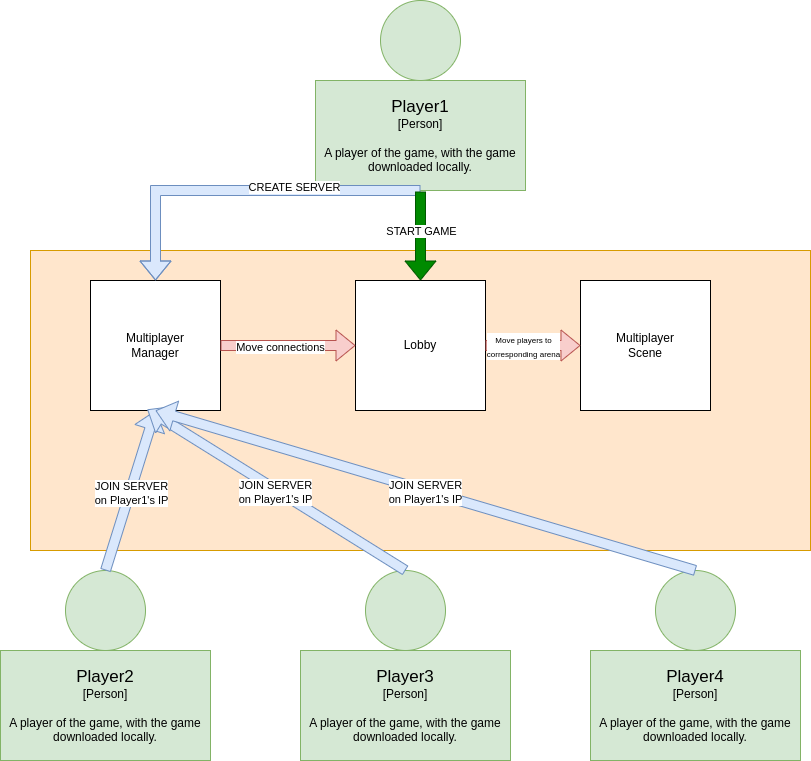

The diagram above was exported from draw.io. Its source (the exported page's mxGraphModel, read from the mxfile embedded in the PNG):
<mxGraphModel dx="1050" dy="579" grid="0" gridSize="10" guides="1" tooltips="1" connect="1" arrows="1" fold="1" page="0" pageScale="1" pageWidth="850" pageHeight="1100" background="#ffffff" math="0" shadow="0">
  <root>
    <mxCell id="0" />
    <mxCell id="1" parent="0" />
    <mxCell id="FW1MeH7vcFO5dkGud5Il-1" value="&lt;span style=&quot;font-size: 17px;&quot;&gt;Player1&lt;/span&gt;&lt;br&gt;&lt;div&gt;[Person]&lt;/div&gt;&lt;div&gt;&lt;br&gt;&lt;/div&gt;&lt;div&gt;A player of the game, with the game downloaded locally.&lt;/div&gt;" style="rounded=0;whiteSpace=wrap;html=1;fillColor=#d5e8d4;strokeColor=#82b366;" vertex="1" parent="1">
      <mxGeometry x="335" y="180" width="210" height="110" as="geometry" />
    </mxCell>
    <mxCell id="FW1MeH7vcFO5dkGud5Il-2" value="" style="ellipse;whiteSpace=wrap;html=1;aspect=fixed;fillColor=#d5e8d4;strokeColor=#82b366;" vertex="1" parent="1">
      <mxGeometry x="400" y="100" width="80" height="80" as="geometry" />
    </mxCell>
    <mxCell id="FW1MeH7vcFO5dkGud5Il-3" value="" style="ellipse;whiteSpace=wrap;html=1;aspect=fixed;fillColor=#d5e8d4;strokeColor=#82b366;" vertex="1" parent="1">
      <mxGeometry x="85" y="670" width="80" height="80" as="geometry" />
    </mxCell>
    <mxCell id="FW1MeH7vcFO5dkGud5Il-4" value="" style="ellipse;whiteSpace=wrap;html=1;aspect=fixed;fillColor=#d5e8d4;strokeColor=#82b366;" vertex="1" parent="1">
      <mxGeometry x="675" y="670" width="80" height="80" as="geometry" />
    </mxCell>
    <mxCell id="FW1MeH7vcFO5dkGud5Il-5" value="" style="ellipse;whiteSpace=wrap;html=1;aspect=fixed;fillColor=#d5e8d4;strokeColor=#82b366;" vertex="1" parent="1">
      <mxGeometry x="385" y="670" width="80" height="80" as="geometry" />
    </mxCell>
    <mxCell id="FW1MeH7vcFO5dkGud5Il-6" value="" style="rounded=0;whiteSpace=wrap;html=1;fillColor=#ffe6cc;strokeColor=#d79b00;" vertex="1" parent="1">
      <mxGeometry x="50" y="350" width="780" height="300" as="geometry" />
    </mxCell>
    <mxCell id="FW1MeH7vcFO5dkGud5Il-7" value="&lt;span style=&quot;font-size: 17px;&quot;&gt;Player2&lt;/span&gt;&lt;br&gt;&lt;div&gt;[Person]&lt;/div&gt;&lt;div&gt;&lt;br&gt;&lt;/div&gt;&lt;div&gt;A player of the game, with the game downloaded locally.&lt;/div&gt;" style="rounded=0;whiteSpace=wrap;html=1;fillColor=#d5e8d4;strokeColor=#82b366;" vertex="1" parent="1">
      <mxGeometry x="20" y="750" width="210" height="110" as="geometry" />
    </mxCell>
    <mxCell id="FW1MeH7vcFO5dkGud5Il-8" value="&lt;font style=&quot;font-size: 17px;&quot;&gt;Player3&lt;/font&gt;&lt;br&gt;&lt;div&gt;[Person]&lt;/div&gt;&lt;div&gt;&lt;br&gt;&lt;/div&gt;&lt;div&gt;A player of the game, with the game downloaded locally.&lt;/div&gt;" style="rounded=0;whiteSpace=wrap;html=1;fillColor=#d5e8d4;strokeColor=#82b366;" vertex="1" parent="1">
      <mxGeometry x="320" y="750" width="210" height="110" as="geometry" />
    </mxCell>
    <mxCell id="FW1MeH7vcFO5dkGud5Il-9" value="&lt;font style=&quot;font-size: 17px;&quot;&gt;Player4&lt;/font&gt;&lt;br&gt;&lt;div&gt;[Person]&lt;/div&gt;&lt;div&gt;&lt;br&gt;&lt;/div&gt;&lt;div&gt;A player of the game, with the game downloaded locally.&lt;/div&gt;" style="rounded=0;whiteSpace=wrap;html=1;fillColor=#d5e8d4;strokeColor=#82b366;" vertex="1" parent="1">
      <mxGeometry x="610" y="750" width="210" height="110" as="geometry" />
    </mxCell>
    <mxCell id="FW1MeH7vcFO5dkGud5Il-40" value="Multiplayer&lt;div&gt;Manager&lt;/div&gt;" style="whiteSpace=wrap;html=1;aspect=fixed;" vertex="1" parent="1">
      <mxGeometry x="110" y="380" width="130" height="130" as="geometry" />
    </mxCell>
    <mxCell id="FW1MeH7vcFO5dkGud5Il-41" value="Lobby" style="whiteSpace=wrap;html=1;aspect=fixed;" vertex="1" parent="1">
      <mxGeometry x="375" y="380" width="130" height="130" as="geometry" />
    </mxCell>
    <mxCell id="FW1MeH7vcFO5dkGud5Il-42" value="" style="shape=flexArrow;endArrow=classic;html=1;rounded=0;exitX=0.5;exitY=1;exitDx=0;exitDy=0;entryX=0.5;entryY=0;entryDx=0;entryDy=0;fillColor=#dae8fc;strokeColor=#6c8ebf;" edge="1" parent="1" source="FW1MeH7vcFO5dkGud5Il-1" target="FW1MeH7vcFO5dkGud5Il-40">
      <mxGeometry width="50" height="50" relative="1" as="geometry">
        <mxPoint x="400" y="490" as="sourcePoint" />
        <mxPoint x="450" y="440" as="targetPoint" />
        <Array as="points">
          <mxPoint x="175" y="290" />
        </Array>
      </mxGeometry>
    </mxCell>
    <mxCell id="FW1MeH7vcFO5dkGud5Il-44" value="CREATE SERVER" style="edgeLabel;html=1;align=center;verticalAlign=middle;resizable=0;points=[];" vertex="1" connectable="0" parent="FW1MeH7vcFO5dkGud5Il-42">
      <mxGeometry x="-0.2844" y="-4" relative="1" as="geometry">
        <mxPoint as="offset" />
      </mxGeometry>
    </mxCell>
    <mxCell id="FW1MeH7vcFO5dkGud5Il-45" value="" style="shape=flexArrow;endArrow=classic;html=1;rounded=0;fillColor=#f8cecc;strokeColor=#b85450;exitX=1;exitY=0.5;exitDx=0;exitDy=0;entryX=0;entryY=0.5;entryDx=0;entryDy=0;" edge="1" parent="1" source="FW1MeH7vcFO5dkGud5Il-40" target="FW1MeH7vcFO5dkGud5Il-41">
      <mxGeometry width="50" height="50" relative="1" as="geometry">
        <mxPoint x="400" y="490" as="sourcePoint" />
        <mxPoint x="450" y="440" as="targetPoint" />
      </mxGeometry>
    </mxCell>
    <mxCell id="FW1MeH7vcFO5dkGud5Il-48" value="Move connections" style="edgeLabel;html=1;align=center;verticalAlign=middle;resizable=0;points=[];" vertex="1" connectable="0" parent="FW1MeH7vcFO5dkGud5Il-45">
      <mxGeometry x="-0.1289" y="-1" relative="1" as="geometry">
        <mxPoint as="offset" />
      </mxGeometry>
    </mxCell>
    <mxCell id="FW1MeH7vcFO5dkGud5Il-49" value="" style="shape=flexArrow;endArrow=classic;html=1;rounded=0;exitX=0.5;exitY=0;exitDx=0;exitDy=0;entryX=0.5;entryY=1;entryDx=0;entryDy=0;fillColor=#dae8fc;strokeColor=#6c8ebf;" edge="1" parent="1" source="FW1MeH7vcFO5dkGud5Il-3" target="FW1MeH7vcFO5dkGud5Il-40">
      <mxGeometry width="50" height="50" relative="1" as="geometry">
        <mxPoint x="400" y="490" as="sourcePoint" />
        <mxPoint x="450" y="440" as="targetPoint" />
      </mxGeometry>
    </mxCell>
    <mxCell id="FW1MeH7vcFO5dkGud5Il-50" value="JOIN SERVER&lt;div&gt;on Player1's IP&lt;/div&gt;" style="edgeLabel;html=1;align=center;verticalAlign=middle;resizable=0;points=[];" vertex="1" connectable="0" parent="FW1MeH7vcFO5dkGud5Il-49">
      <mxGeometry x="-0.0222" y="-1" relative="1" as="geometry">
        <mxPoint as="offset" />
      </mxGeometry>
    </mxCell>
    <mxCell id="FW1MeH7vcFO5dkGud5Il-51" value="" style="shape=flexArrow;endArrow=classic;html=1;rounded=0;exitX=0.5;exitY=0;exitDx=0;exitDy=0;entryX=0.437;entryY=0.992;entryDx=0;entryDy=0;entryPerimeter=0;fillColor=#dae8fc;strokeColor=#6c8ebf;" edge="1" parent="1" source="FW1MeH7vcFO5dkGud5Il-5" target="FW1MeH7vcFO5dkGud5Il-40">
      <mxGeometry width="50" height="50" relative="1" as="geometry">
        <mxPoint x="400" y="490" as="sourcePoint" />
        <mxPoint x="450" y="440" as="targetPoint" />
      </mxGeometry>
    </mxCell>
    <mxCell id="FW1MeH7vcFO5dkGud5Il-53" value="JOIN SERVER&lt;div&gt;on Player1's IP&lt;/div&gt;" style="edgeLabel;html=1;align=center;verticalAlign=middle;resizable=0;points=[];" vertex="1" connectable="0" parent="FW1MeH7vcFO5dkGud5Il-51">
      <mxGeometry x="0.0002" y="2" relative="1" as="geometry">
        <mxPoint as="offset" />
      </mxGeometry>
    </mxCell>
    <mxCell id="FW1MeH7vcFO5dkGud5Il-54" value="" style="shape=flexArrow;endArrow=classic;html=1;rounded=0;exitX=0.5;exitY=0;exitDx=0;exitDy=0;entryX=0.5;entryY=1;entryDx=0;entryDy=0;fillColor=#dae8fc;strokeColor=#6c8ebf;" edge="1" parent="1" source="FW1MeH7vcFO5dkGud5Il-4" target="FW1MeH7vcFO5dkGud5Il-40">
      <mxGeometry width="50" height="50" relative="1" as="geometry">
        <mxPoint x="618" y="691" as="sourcePoint" />
        <mxPoint x="360" y="530" as="targetPoint" />
      </mxGeometry>
    </mxCell>
    <mxCell id="FW1MeH7vcFO5dkGud5Il-55" value="JOIN SERVER&lt;div&gt;on Player1's IP&lt;/div&gt;" style="edgeLabel;html=1;align=center;verticalAlign=middle;resizable=0;points=[];" vertex="1" connectable="0" parent="FW1MeH7vcFO5dkGud5Il-54">
      <mxGeometry x="0.0002" y="2" relative="1" as="geometry">
        <mxPoint as="offset" />
      </mxGeometry>
    </mxCell>
    <mxCell id="FW1MeH7vcFO5dkGud5Il-56" value="Multiplayer&lt;div&gt;Scene&lt;/div&gt;" style="whiteSpace=wrap;html=1;aspect=fixed;" vertex="1" parent="1">
      <mxGeometry x="600" y="380" width="130" height="130" as="geometry" />
    </mxCell>
    <mxCell id="FW1MeH7vcFO5dkGud5Il-57" value="" style="shape=flexArrow;endArrow=classic;html=1;rounded=0;entryX=0.5;entryY=0;entryDx=0;entryDy=0;fillColor=#008a00;strokeColor=#005700;" edge="1" parent="1" target="FW1MeH7vcFO5dkGud5Il-41">
      <mxGeometry width="50" height="50" relative="1" as="geometry">
        <mxPoint x="440" y="291" as="sourcePoint" />
        <mxPoint x="450" y="440" as="targetPoint" />
      </mxGeometry>
    </mxCell>
    <mxCell id="FW1MeH7vcFO5dkGud5Il-58" value="START GAME" style="edgeLabel;html=1;align=center;verticalAlign=middle;resizable=0;points=[];" vertex="1" connectable="0" parent="FW1MeH7vcFO5dkGud5Il-57">
      <mxGeometry x="-0.1127" relative="1" as="geometry">
        <mxPoint as="offset" />
      </mxGeometry>
    </mxCell>
    <mxCell id="FW1MeH7vcFO5dkGud5Il-59" value="" style="shape=flexArrow;endArrow=classic;html=1;rounded=0;entryX=0;entryY=0.5;entryDx=0;entryDy=0;exitX=1;exitY=0.5;exitDx=0;exitDy=0;fillColor=#f8cecc;strokeColor=#b85450;" edge="1" parent="1" source="FW1MeH7vcFO5dkGud5Il-41" target="FW1MeH7vcFO5dkGud5Il-56">
      <mxGeometry width="50" height="50" relative="1" as="geometry">
        <mxPoint x="400" y="490" as="sourcePoint" />
        <mxPoint x="450" y="440" as="targetPoint" />
      </mxGeometry>
    </mxCell>
    <mxCell id="FW1MeH7vcFO5dkGud5Il-60" value="&lt;font style=&quot;font-size: 8px;&quot;&gt;Move players to&lt;/font&gt;&lt;div&gt;&lt;font style=&quot;font-size: 8px;&quot;&gt;corresponding arena&lt;/font&gt;&lt;/div&gt;" style="edgeLabel;html=1;align=center;verticalAlign=middle;resizable=0;points=[];" vertex="1" connectable="0" parent="FW1MeH7vcFO5dkGud5Il-59">
      <mxGeometry x="-0.3095" relative="1" as="geometry">
        <mxPoint x="4" as="offset" />
      </mxGeometry>
    </mxCell>
  </root>
</mxGraphModel>